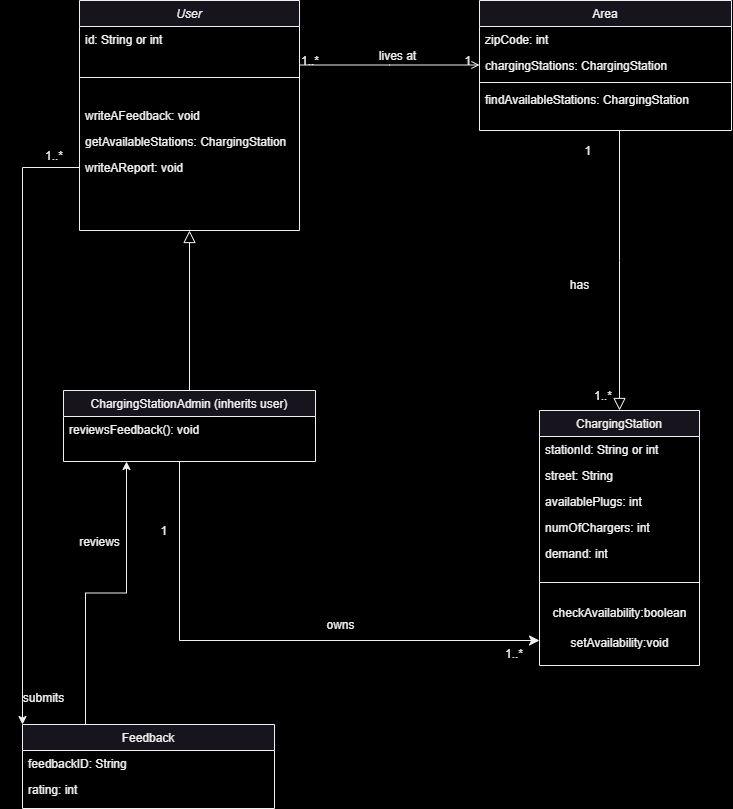

The diagram above was exported from draw.io. Its source (the exported page's mxGraphModel, read from the mxfile embedded in the PNG):
<mxGraphModel dx="1295" dy="758" grid="0" gridSize="10" guides="1" tooltips="1" connect="1" arrows="1" fold="1" page="1" pageScale="1" pageWidth="827" pageHeight="1169" background="#000000" math="0" shadow="0">
  <root>
    <mxCell id="WIyWlLk6GJQsqaUBKTNV-0" />
    <mxCell id="WIyWlLk6GJQsqaUBKTNV-1" parent="WIyWlLk6GJQsqaUBKTNV-0" />
    <mxCell id="zkfFHV4jXpPFQw0GAbJ--0" value="User" style="swimlane;fontStyle=2;align=center;verticalAlign=top;childLayout=stackLayout;horizontal=1;startSize=26;horizontalStack=0;resizeParent=1;resizeLast=0;collapsible=1;marginBottom=0;rounded=0;shadow=0;strokeWidth=1;" parent="WIyWlLk6GJQsqaUBKTNV-1" vertex="1">
      <mxGeometry x="95" y="90" width="220" height="230" as="geometry">
        <mxRectangle x="230" y="140" width="160" height="26" as="alternateBounds" />
      </mxGeometry>
    </mxCell>
    <mxCell id="zkfFHV4jXpPFQw0GAbJ--1" value="id: String or int" style="text;align=left;verticalAlign=top;spacingLeft=4;spacingRight=4;overflow=hidden;rotatable=0;points=[[0,0.5],[1,0.5]];portConstraint=eastwest;" parent="zkfFHV4jXpPFQw0GAbJ--0" vertex="1">
      <mxGeometry y="26" width="220" height="26" as="geometry" />
    </mxCell>
    <mxCell id="zkfFHV4jXpPFQw0GAbJ--4" value="" style="line;html=1;strokeWidth=1;align=left;verticalAlign=middle;spacingTop=-1;spacingLeft=3;spacingRight=3;rotatable=0;labelPosition=right;points=[];portConstraint=eastwest;" parent="zkfFHV4jXpPFQw0GAbJ--0" vertex="1">
      <mxGeometry y="52" width="220" height="50" as="geometry" />
    </mxCell>
    <mxCell id="ugNj3fF1PwzTEYLFI5sU-0" value="writeAFeedback: void" style="text;align=left;verticalAlign=top;spacingLeft=4;spacingRight=4;overflow=hidden;rotatable=0;points=[[0,0.5],[1,0.5]];portConstraint=eastwest;rounded=0;shadow=0;html=0;" parent="zkfFHV4jXpPFQw0GAbJ--0" vertex="1">
      <mxGeometry y="102" width="220" height="26" as="geometry" />
    </mxCell>
    <mxCell id="ugNj3fF1PwzTEYLFI5sU-1" value="getAvailableStations: ChargingStation" style="text;align=left;verticalAlign=top;spacingLeft=4;spacingRight=4;overflow=hidden;rotatable=0;points=[[0,0.5],[1,0.5]];portConstraint=eastwest;rounded=0;shadow=0;html=0;" parent="zkfFHV4jXpPFQw0GAbJ--0" vertex="1">
      <mxGeometry y="128" width="220" height="26" as="geometry" />
    </mxCell>
    <mxCell id="ugNj3fF1PwzTEYLFI5sU-2" value="writeAReport: void" style="text;align=left;verticalAlign=top;spacingLeft=4;spacingRight=4;overflow=hidden;rotatable=0;points=[[0,0.5],[1,0.5]];portConstraint=eastwest;rounded=0;shadow=0;html=0;" parent="zkfFHV4jXpPFQw0GAbJ--0" vertex="1">
      <mxGeometry y="154" width="220" height="26" as="geometry" />
    </mxCell>
    <mxCell id="zkfFHV4jXpPFQw0GAbJ--6" value="ChargingStation" style="swimlane;fontStyle=0;align=center;verticalAlign=top;childLayout=stackLayout;horizontal=1;startSize=26;horizontalStack=0;resizeParent=1;resizeLast=0;collapsible=1;marginBottom=0;rounded=0;shadow=0;strokeWidth=1;" parent="WIyWlLk6GJQsqaUBKTNV-1" vertex="1">
      <mxGeometry x="555" y="500" width="160" height="255" as="geometry">
        <mxRectangle x="130" y="380" width="160" height="26" as="alternateBounds" />
      </mxGeometry>
    </mxCell>
    <mxCell id="zkfFHV4jXpPFQw0GAbJ--7" value="stationId: String or int" style="text;align=left;verticalAlign=top;spacingLeft=4;spacingRight=4;overflow=hidden;rotatable=0;points=[[0,0.5],[1,0.5]];portConstraint=eastwest;" parent="zkfFHV4jXpPFQw0GAbJ--6" vertex="1">
      <mxGeometry y="26" width="160" height="26" as="geometry" />
    </mxCell>
    <mxCell id="zkfFHV4jXpPFQw0GAbJ--8" value="street: String" style="text;align=left;verticalAlign=top;spacingLeft=4;spacingRight=4;overflow=hidden;rotatable=0;points=[[0,0.5],[1,0.5]];portConstraint=eastwest;rounded=0;shadow=0;html=0;" parent="zkfFHV4jXpPFQw0GAbJ--6" vertex="1">
      <mxGeometry y="52" width="160" height="26" as="geometry" />
    </mxCell>
    <mxCell id="ugNj3fF1PwzTEYLFI5sU-7" value="availablePlugs: int" style="text;align=left;verticalAlign=top;spacingLeft=4;spacingRight=4;overflow=hidden;rotatable=0;points=[[0,0.5],[1,0.5]];portConstraint=eastwest;rounded=0;shadow=0;html=0;" parent="zkfFHV4jXpPFQw0GAbJ--6" vertex="1">
      <mxGeometry y="78" width="160" height="26" as="geometry" />
    </mxCell>
    <mxCell id="ugNj3fF1PwzTEYLFI5sU-8" value="numOfChargers: int" style="text;align=left;verticalAlign=top;spacingLeft=4;spacingRight=4;overflow=hidden;rotatable=0;points=[[0,0.5],[1,0.5]];portConstraint=eastwest;rounded=0;shadow=0;html=0;" parent="zkfFHV4jXpPFQw0GAbJ--6" vertex="1">
      <mxGeometry y="104" width="160" height="26" as="geometry" />
    </mxCell>
    <mxCell id="ugNj3fF1PwzTEYLFI5sU-9" value="demand: int" style="text;align=left;verticalAlign=top;spacingLeft=4;spacingRight=4;overflow=hidden;rotatable=0;points=[[0,0.5],[1,0.5]];portConstraint=eastwest;rounded=0;shadow=0;html=0;" parent="zkfFHV4jXpPFQw0GAbJ--6" vertex="1">
      <mxGeometry y="130" width="160" height="26" as="geometry" />
    </mxCell>
    <mxCell id="zkfFHV4jXpPFQw0GAbJ--9" value="" style="line;html=1;strokeWidth=1;align=left;verticalAlign=middle;spacingTop=-1;spacingLeft=3;spacingRight=3;rotatable=0;labelPosition=right;points=[];portConstraint=eastwest;" parent="zkfFHV4jXpPFQw0GAbJ--6" vertex="1">
      <mxGeometry y="156" width="160" height="32" as="geometry" />
    </mxCell>
    <mxCell id="ugNj3fF1PwzTEYLFI5sU-34" value="checkAvailability:boolean" style="text;html=1;align=center;verticalAlign=middle;resizable=0;points=[];autosize=1;strokeColor=none;fillColor=none;" parent="zkfFHV4jXpPFQw0GAbJ--6" vertex="1">
      <mxGeometry y="188" width="160" height="30" as="geometry" />
    </mxCell>
    <mxCell id="ugNj3fF1PwzTEYLFI5sU-33" value="setAvailability:void" style="text;html=1;align=center;verticalAlign=middle;resizable=0;points=[];autosize=1;strokeColor=none;fillColor=none;" parent="zkfFHV4jXpPFQw0GAbJ--6" vertex="1">
      <mxGeometry y="218" width="160" height="30" as="geometry" />
    </mxCell>
    <mxCell id="zkfFHV4jXpPFQw0GAbJ--12" value="" style="endArrow=block;endSize=10;endFill=0;shadow=0;strokeWidth=1;rounded=0;curved=0;edgeStyle=elbowEdgeStyle;elbow=vertical;" parent="WIyWlLk6GJQsqaUBKTNV-1" source="ugNj3fF1PwzTEYLFI5sU-11" target="zkfFHV4jXpPFQw0GAbJ--0" edge="1">
      <mxGeometry width="160" relative="1" as="geometry">
        <mxPoint x="5" y="530" as="sourcePoint" />
        <mxPoint x="205" y="90" as="targetPoint" />
        <Array as="points" />
      </mxGeometry>
    </mxCell>
    <mxCell id="zkfFHV4jXpPFQw0GAbJ--16" value="" style="endArrow=block;endSize=10;endFill=0;shadow=0;strokeWidth=1;rounded=0;curved=0;edgeStyle=elbowEdgeStyle;elbow=vertical;" parent="WIyWlLk6GJQsqaUBKTNV-1" source="zkfFHV4jXpPFQw0GAbJ--17" target="zkfFHV4jXpPFQw0GAbJ--6" edge="1">
      <mxGeometry width="160" relative="1" as="geometry">
        <mxPoint x="365" y="376" as="sourcePoint" />
        <mxPoint x="845" y="330" as="targetPoint" />
        <Array as="points">
          <mxPoint x="635" y="350" />
        </Array>
      </mxGeometry>
    </mxCell>
    <mxCell id="zkfFHV4jXpPFQw0GAbJ--17" value="Area" style="swimlane;fontStyle=0;align=center;verticalAlign=top;childLayout=stackLayout;horizontal=1;startSize=26;horizontalStack=0;resizeParent=1;resizeLast=0;collapsible=1;marginBottom=0;rounded=0;shadow=0;strokeWidth=1;" parent="WIyWlLk6GJQsqaUBKTNV-1" vertex="1">
      <mxGeometry x="495" y="90" width="252" height="130" as="geometry">
        <mxRectangle x="550" y="140" width="160" height="26" as="alternateBounds" />
      </mxGeometry>
    </mxCell>
    <mxCell id="zkfFHV4jXpPFQw0GAbJ--18" value="zipCode: int" style="text;align=left;verticalAlign=top;spacingLeft=4;spacingRight=4;overflow=hidden;rotatable=0;points=[[0,0.5],[1,0.5]];portConstraint=eastwest;" parent="zkfFHV4jXpPFQw0GAbJ--17" vertex="1">
      <mxGeometry y="26" width="252" height="26" as="geometry" />
    </mxCell>
    <mxCell id="zkfFHV4jXpPFQw0GAbJ--19" value="chargingStations: ChargingStation" style="text;align=left;verticalAlign=top;spacingLeft=4;spacingRight=4;overflow=hidden;rotatable=0;points=[[0,0.5],[1,0.5]];portConstraint=eastwest;rounded=0;shadow=0;html=0;" parent="zkfFHV4jXpPFQw0GAbJ--17" vertex="1">
      <mxGeometry y="52" width="252" height="26" as="geometry" />
    </mxCell>
    <mxCell id="zkfFHV4jXpPFQw0GAbJ--23" value="" style="line;html=1;strokeWidth=1;align=left;verticalAlign=middle;spacingTop=-1;spacingLeft=3;spacingRight=3;rotatable=0;labelPosition=right;points=[];portConstraint=eastwest;" parent="zkfFHV4jXpPFQw0GAbJ--17" vertex="1">
      <mxGeometry y="78" width="252" height="8" as="geometry" />
    </mxCell>
    <mxCell id="zkfFHV4jXpPFQw0GAbJ--24" value="findAvailableStations: ChargingStation" style="text;align=left;verticalAlign=top;spacingLeft=4;spacingRight=4;overflow=hidden;rotatable=0;points=[[0,0.5],[1,0.5]];portConstraint=eastwest;" parent="zkfFHV4jXpPFQw0GAbJ--17" vertex="1">
      <mxGeometry y="86" width="252" height="26" as="geometry" />
    </mxCell>
    <mxCell id="zkfFHV4jXpPFQw0GAbJ--26" value="" style="endArrow=open;shadow=0;strokeWidth=1;rounded=0;curved=0;endFill=1;edgeStyle=elbowEdgeStyle;elbow=vertical;" parent="WIyWlLk6GJQsqaUBKTNV-1" source="zkfFHV4jXpPFQw0GAbJ--0" target="zkfFHV4jXpPFQw0GAbJ--17" edge="1">
      <mxGeometry x="0.5" y="41" relative="1" as="geometry">
        <mxPoint x="315" y="162" as="sourcePoint" />
        <mxPoint x="475" y="162" as="targetPoint" />
        <mxPoint x="-40" y="32" as="offset" />
      </mxGeometry>
    </mxCell>
    <mxCell id="zkfFHV4jXpPFQw0GAbJ--27" value="1..*" style="resizable=0;align=left;verticalAlign=bottom;labelBackgroundColor=none;fontSize=12;" parent="zkfFHV4jXpPFQw0GAbJ--26" connectable="0" vertex="1">
      <mxGeometry x="-1" relative="1" as="geometry">
        <mxPoint y="4" as="offset" />
      </mxGeometry>
    </mxCell>
    <mxCell id="zkfFHV4jXpPFQw0GAbJ--28" value="1" style="resizable=0;align=right;verticalAlign=bottom;labelBackgroundColor=none;fontSize=12;" parent="zkfFHV4jXpPFQw0GAbJ--26" connectable="0" vertex="1">
      <mxGeometry x="1" relative="1" as="geometry">
        <mxPoint x="-7" y="4" as="offset" />
      </mxGeometry>
    </mxCell>
    <mxCell id="zkfFHV4jXpPFQw0GAbJ--29" value="lives at" style="text;html=1;resizable=0;points=[];;align=center;verticalAlign=middle;labelBackgroundColor=none;rounded=0;shadow=0;strokeWidth=1;fontSize=12;" parent="zkfFHV4jXpPFQw0GAbJ--26" vertex="1" connectable="0">
      <mxGeometry x="0.5" y="49" relative="1" as="geometry">
        <mxPoint x="-38" y="40" as="offset" />
      </mxGeometry>
    </mxCell>
    <mxCell id="ugNj3fF1PwzTEYLFI5sU-3" value="1..*" style="resizable=0;align=left;verticalAlign=bottom;labelBackgroundColor=none;fontSize=12;" parent="WIyWlLk6GJQsqaUBKTNV-1" connectable="0" vertex="1">
      <mxGeometry x="565" y="490.00222222222226" as="geometry">
        <mxPoint x="43" y="4" as="offset" />
      </mxGeometry>
    </mxCell>
    <mxCell id="ugNj3fF1PwzTEYLFI5sU-4" value="has" style="text;html=1;align=center;verticalAlign=middle;resizable=0;points=[];autosize=1;strokeColor=none;fillColor=none;" parent="WIyWlLk6GJQsqaUBKTNV-1" vertex="1">
      <mxGeometry x="575" y="360" width="40" height="30" as="geometry" />
    </mxCell>
    <mxCell id="ugNj3fF1PwzTEYLFI5sU-6" value="1" style="resizable=0;align=right;verticalAlign=bottom;labelBackgroundColor=none;fontSize=12;" parent="WIyWlLk6GJQsqaUBKTNV-1" connectable="0" vertex="1">
      <mxGeometry x="568.9977777777781" y="250.00222222222226" as="geometry">
        <mxPoint x="39" y="-1" as="offset" />
      </mxGeometry>
    </mxCell>
    <mxCell id="ugNj3fF1PwzTEYLFI5sU-11" value="ChargingStationAdmin (inherits user)" style="swimlane;fontStyle=0;align=center;verticalAlign=top;childLayout=stackLayout;horizontal=1;startSize=26;horizontalStack=0;resizeParent=1;resizeLast=0;collapsible=1;marginBottom=0;rounded=0;shadow=0;strokeWidth=1;" parent="WIyWlLk6GJQsqaUBKTNV-1" vertex="1">
      <mxGeometry x="79" y="480" width="252" height="71" as="geometry">
        <mxRectangle x="550" y="140" width="160" height="26" as="alternateBounds" />
      </mxGeometry>
    </mxCell>
    <mxCell id="42yfrJueU6siYredYrLh-0" value="reviewsFeedback(): void" style="text;align=left;verticalAlign=top;spacingLeft=4;spacingRight=4;overflow=hidden;rotatable=0;points=[[0,0.5],[1,0.5]];portConstraint=eastwest;" vertex="1" parent="ugNj3fF1PwzTEYLFI5sU-11">
      <mxGeometry y="26" width="252" height="26" as="geometry" />
    </mxCell>
    <mxCell id="ugNj3fF1PwzTEYLFI5sU-29" value="" style="edgeStyle=segmentEdgeStyle;endArrow=classic;html=1;curved=0;rounded=0;endSize=8;startSize=8;" parent="WIyWlLk6GJQsqaUBKTNV-1" source="ugNj3fF1PwzTEYLFI5sU-11" target="zkfFHV4jXpPFQw0GAbJ--6" edge="1">
      <mxGeometry width="50" height="50" relative="1" as="geometry">
        <mxPoint x="275" y="530" as="sourcePoint" />
        <mxPoint x="325" y="480" as="targetPoint" />
        <Array as="points">
          <mxPoint x="195" y="730" />
        </Array>
      </mxGeometry>
    </mxCell>
    <mxCell id="ugNj3fF1PwzTEYLFI5sU-30" value="1" style="resizable=0;align=right;verticalAlign=bottom;labelBackgroundColor=none;fontSize=12;" parent="WIyWlLk6GJQsqaUBKTNV-1" connectable="0" vertex="1">
      <mxGeometry x="144.99777777777808" y="630.0022222222223" as="geometry">
        <mxPoint x="39" y="-1" as="offset" />
      </mxGeometry>
    </mxCell>
    <mxCell id="ugNj3fF1PwzTEYLFI5sU-31" value="owns" style="text;html=1;align=center;verticalAlign=middle;resizable=0;points=[];autosize=1;strokeColor=none;fillColor=none;" parent="WIyWlLk6GJQsqaUBKTNV-1" vertex="1">
      <mxGeometry x="331" y="700" width="50" height="30" as="geometry" />
    </mxCell>
    <mxCell id="ugNj3fF1PwzTEYLFI5sU-32" value="1..*" style="resizable=0;align=left;verticalAlign=bottom;labelBackgroundColor=none;fontSize=12;" parent="WIyWlLk6GJQsqaUBKTNV-1" connectable="0" vertex="1">
      <mxGeometry x="476" y="748.0022222222223" as="geometry">
        <mxPoint x="43" y="4" as="offset" />
      </mxGeometry>
    </mxCell>
    <mxCell id="W6g0LgZqlo1pVSjVrqS1-5" style="edgeStyle=orthogonalEdgeStyle;rounded=0;orthogonalLoop=1;jettySize=auto;html=1;exitX=0.25;exitY=0;exitDx=0;exitDy=0;entryX=0.25;entryY=1;entryDx=0;entryDy=0;" parent="WIyWlLk6GJQsqaUBKTNV-1" source="W6g0LgZqlo1pVSjVrqS1-0" target="ugNj3fF1PwzTEYLFI5sU-11" edge="1">
      <mxGeometry relative="1" as="geometry" />
    </mxCell>
    <mxCell id="W6g0LgZqlo1pVSjVrqS1-0" value="Feedback" style="swimlane;fontStyle=0;align=center;verticalAlign=top;childLayout=stackLayout;horizontal=1;startSize=26;horizontalStack=0;resizeParent=1;resizeLast=0;collapsible=1;marginBottom=0;rounded=0;shadow=0;strokeWidth=1;" parent="WIyWlLk6GJQsqaUBKTNV-1" vertex="1">
      <mxGeometry x="38" y="814" width="252" height="84" as="geometry">
        <mxRectangle x="550" y="140" width="160" height="26" as="alternateBounds" />
      </mxGeometry>
    </mxCell>
    <mxCell id="W6g0LgZqlo1pVSjVrqS1-1" value="feedbackID: String" style="text;align=left;verticalAlign=top;spacingLeft=4;spacingRight=4;overflow=hidden;rotatable=0;points=[[0,0.5],[1,0.5]];portConstraint=eastwest;rounded=0;shadow=0;html=0;" parent="W6g0LgZqlo1pVSjVrqS1-0" vertex="1">
      <mxGeometry y="26" width="252" height="26" as="geometry" />
    </mxCell>
    <mxCell id="W6g0LgZqlo1pVSjVrqS1-2" value="rating: int" style="text;align=left;verticalAlign=top;spacingLeft=4;spacingRight=4;overflow=hidden;rotatable=0;points=[[0,0.5],[1,0.5]];portConstraint=eastwest;rounded=0;shadow=0;html=0;" parent="W6g0LgZqlo1pVSjVrqS1-0" vertex="1">
      <mxGeometry y="52" width="252" height="26" as="geometry" />
    </mxCell>
    <mxCell id="W6g0LgZqlo1pVSjVrqS1-4" style="edgeStyle=orthogonalEdgeStyle;rounded=0;orthogonalLoop=1;jettySize=auto;html=1;exitX=0;exitY=0.5;exitDx=0;exitDy=0;entryX=0;entryY=0;entryDx=0;entryDy=0;" parent="WIyWlLk6GJQsqaUBKTNV-1" source="ugNj3fF1PwzTEYLFI5sU-2" target="W6g0LgZqlo1pVSjVrqS1-0" edge="1">
      <mxGeometry relative="1" as="geometry" />
    </mxCell>
    <mxCell id="W6g0LgZqlo1pVSjVrqS1-6" value="submits" style="text;html=1;align=center;verticalAlign=middle;resizable=0;points=[];autosize=1;strokeColor=none;fillColor=none;" parent="WIyWlLk6GJQsqaUBKTNV-1" vertex="1">
      <mxGeometry x="30" y="775" width="59" height="26" as="geometry" />
    </mxCell>
    <mxCell id="W6g0LgZqlo1pVSjVrqS1-7" value="reviews" style="text;html=1;align=center;verticalAlign=middle;resizable=0;points=[];autosize=1;strokeColor=none;fillColor=none;" parent="WIyWlLk6GJQsqaUBKTNV-1" vertex="1">
      <mxGeometry x="86" y="619" width="59" height="26" as="geometry" />
    </mxCell>
    <mxCell id="W6g0LgZqlo1pVSjVrqS1-8" value="1..*" style="resizable=0;align=left;verticalAlign=bottom;labelBackgroundColor=none;fontSize=12;" parent="WIyWlLk6GJQsqaUBKTNV-1" connectable="0" vertex="1">
      <mxGeometry x="16" y="250.00222222222226" as="geometry">
        <mxPoint x="43" y="4" as="offset" />
      </mxGeometry>
    </mxCell>
  </root>
</mxGraphModel>